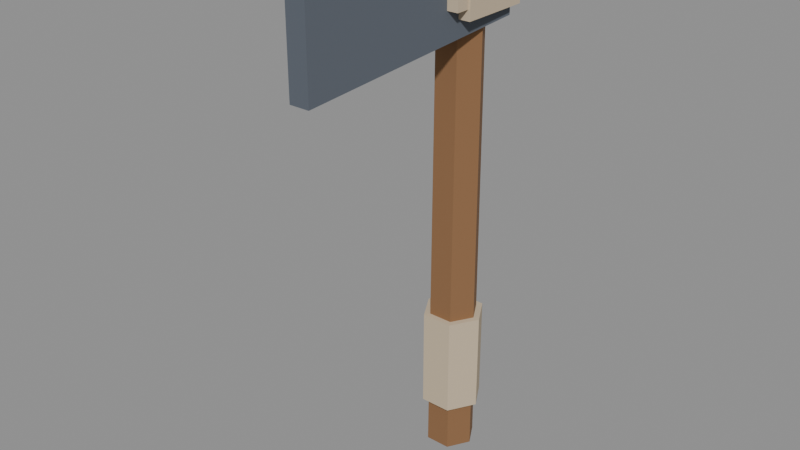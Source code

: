 # Source: stone_axe.blend  (saved by Blender 5.0.119; exported with 4.5.12 LTS)
import bpy
from mathutils import Matrix  # noqa: F401  (used for matrix-valued properties, if any)

bpy.ops.wm.read_factory_settings(use_empty=True)
scene = bpy.context.scene
scene.name = 'Scene'

# ---- materials (node trees are filled in below, after node groups)
mat_wood = bpy.data.materials.new('wood')
mat_wood.diffuse_color = (0.2582, 0.1301, 0.05613, 1.0)
mat_wood.roughness = 0.9
mat_cloth = bpy.data.materials.new('cloth')
mat_cloth.diffuse_color = (0.5841, 0.4735, 0.3325, 1.0)
mat_cloth.roughness = 0.9
mat_stone_dark = bpy.data.materials.new('stone_dark')
mat_stone_dark.diffuse_color = (0.1022, 0.1195, 0.147, 1.0)
mat_stone_dark.roughness = 0.9

# ---- material node trees
mat_wood.use_nodes = True; mat_wood.node_tree.nodes.clear()
_N = mat_wood.node_tree.nodes; _L = mat_wood.node_tree.links
n0 = _N.new('ShaderNodeBsdfPrincipled'); n0.name = 'Principled BSDF'; n0.location = (-200, 100)
n0.inputs[0].default_value = (0.2582, 0.1301, 0.05613, 1.0)
n0.inputs[2].default_value = 0.9
n0.inputs[27].default_value = (0.0, 0.0, 0.0, 1.0)
n1 = _N.new('ShaderNodeOutputMaterial'); n1.name = 'Material Output'; n1.location = (200, 100)
_L.new(n0.outputs[0], n1.inputs[0])
n1.is_active_output = True
mat_cloth.use_nodes = True; mat_cloth.node_tree.nodes.clear()
_N = mat_cloth.node_tree.nodes; _L = mat_cloth.node_tree.links
n0 = _N.new('ShaderNodeBsdfPrincipled'); n0.name = 'Principled BSDF'; n0.location = (-200, 100)
n0.inputs[0].default_value = (0.5841, 0.4735, 0.3325, 1.0)
n0.inputs[2].default_value = 0.9
n0.inputs[27].default_value = (0.0, 0.0, 0.0, 1.0)
n1 = _N.new('ShaderNodeOutputMaterial'); n1.name = 'Material Output'; n1.location = (200, 100)
_L.new(n0.outputs[0], n1.inputs[0])
n1.is_active_output = True
mat_stone_dark.use_nodes = True; mat_stone_dark.node_tree.nodes.clear()
_N = mat_stone_dark.node_tree.nodes; _L = mat_stone_dark.node_tree.links
n0 = _N.new('ShaderNodeBsdfPrincipled'); n0.name = 'Principled BSDF'; n0.location = (-200, 100)
n0.inputs[0].default_value = (0.1022, 0.1195, 0.147, 1.0)
n0.inputs[2].default_value = 0.9
n0.inputs[27].default_value = (0.0, 0.0, 0.0, 1.0)
n1 = _N.new('ShaderNodeOutputMaterial'); n1.name = 'Material Output'; n1.location = (200, 100)
_L.new(n0.outputs[0], n1.inputs[0])
n1.is_active_output = True

# ---- meshes
me_handle = bpy.data.meshes.new('Handle')
me_handle.from_pydata([(0.025, 0.0, -0.05), (0.0125, 0.02165, -0.05), (-0.0125, 0.02165, -0.05), (-0.025, 3.062e-18, -0.05), (-0.0125, -0.02165, -0.05), (0.0125, -0.02165, -0.05), (0.023, 0.0, 0.5), (0.0115, 0.01992, 0.5), (-0.0115, 0.01992, 0.5), (-0.023, 2.817e-18, 0.5), (-0.0115, -0.01992, 0.5), (0.0115, -0.01992, 0.5), (0.031, 0.0, 0.0), (0.0155, 0.02685, 0.0), (-0.0155, 0.02685, 0.0), (-0.031, 3.796e-18, 0.0), (-0.0155, -0.02685, 0.0), (0.0155, -0.02685, 0.0), (0.031, 0.0, 0.1), (0.0155, 0.02685, 0.1), (-0.0155, 0.02685, 0.1), (-0.031, 3.796e-18, 0.1), (-0.0155, -0.02685, 0.1), (0.0155, -0.02685, 0.1)], [], [(0, 1, 7, 6), (1, 2, 8, 7), (2, 3, 9, 8), (3, 4, 10, 9), (4, 5, 11, 10), (5, 0, 6, 11), (5, 4, 3, 2, 1, 0), (6, 7, 8, 9, 10, 11), (12, 13, 19, 18), (13, 14, 20, 19), (14, 15, 21, 20), (15, 16, 22, 21), (16, 17, 23, 22), (17, 12, 18, 23), (17, 16, 15, 14, 13, 12), (18, 19, 20, 21, 22, 23)])
me_handle.polygons.foreach_set('material_index', [0, 0, 0, 0, 0, 0, 0, 0, 1, 1, 1, 1, 1, 1, 1, 1])
me_handle.materials.append(mat_wood)
me_handle.materials.append(mat_cloth)
me_handle.update()
me_blade = bpy.data.meshes.new('Blade')
me_blade.from_pydata([(-0.01, -0.2, 0.37), (0.01, -0.2, 0.37), (-0.03, 0.03, 0.395), (0.03, 0.03, 0.395), (-0.01, -0.2, 0.5), (0.01, -0.2, 0.5), (-0.03, 0.03, 0.485), (0.03, 0.03, 0.485), (-0.036, -0.036, 0.405), (0.036, -0.036, 0.405), (-0.036, 0.036, 0.405), (0.036, 0.036, 0.405), (-0.036, -0.036, 0.47), (0.036, -0.036, 0.47), (-0.036, 0.036, 0.47), (0.036, 0.036, 0.47), (-0.034, -0.05, 0.415), (0.034, -0.05, 0.415), (-0.034, -0.03, 0.415), (0.034, -0.03, 0.415), (-0.034, -0.05, 0.46), (0.034, -0.05, 0.46), (-0.034, -0.03, 0.46), (0.034, -0.03, 0.46)], [], [(0, 2, 3, 1), (4, 5, 7, 6), (0, 1, 5, 4), (2, 6, 7, 3), (0, 4, 6, 2), (1, 3, 7, 5), (8, 10, 11, 9), (12, 13, 15, 14), (8, 9, 13, 12), (10, 14, 15, 11), (8, 12, 14, 10), (9, 11, 15, 13), (16, 18, 19, 17), (20, 21, 23, 22), (16, 17, 21, 20), (18, 22, 23, 19), (16, 20, 22, 18), (17, 19, 23, 21)])
me_blade.polygons.foreach_set('material_index', [0, 0, 0, 0, 0, 0, 1, 1, 1, 1, 1, 1, 1, 1, 1, 1, 1, 1])
me_blade.materials.append(mat_stone_dark)
me_blade.materials.append(mat_cloth)
me_blade.update()

# ---- objects
ob_handle = bpy.data.objects.new('Handle', me_handle)
ob_blade = bpy.data.objects.new('Blade', me_blade)

# ---- transforms, parenting, visibility, modifiers, constraints
ob_handle.location = (0.0, 0.0, 0.0)
ob_blade.location = (0.0, 0.0, 0.0)

# ---- collection membership
scene.collection.objects.link(ob_handle)
scene.collection.objects.link(ob_blade)

# ---- scene / render settings (as saved in the file)
scene.frame_start = 1; scene.frame_end = 250; scene.frame_set(1)
scene.render.engine = 'BLENDER_EEVEE_NEXT'
scene.render.bake_bias = 0.0
scene.render.bake_samples = 0
scene.cycles.sampling_pattern = 'TABULATED_SOBOL'
scene.eevee.use_volume_custom_range = False
bpy.context.view_layer.update()

# ---- added for rendering (the .blend has no active camera and no usable light): camera, sun + grey world if the file has none
cam_auto = bpy.data.cameras.new('AutoCamera')
cam_auto.lens = 50.0
cam_auto.sensor_width = 36.0
cam_auto.clip_end = 1000.0
ob_auto_camera = bpy.data.objects.new('AutoCamera', cam_auto)
scene.collection.objects.link(ob_auto_camera)
ob_auto_camera.location = (0.557735, -0.751282, 0.671188)
ob_auto_camera.rotation_euler = (1.09748, -7.21219e-08, 0.694738)
scene.camera = ob_auto_camera
light_auto_sun = bpy.data.lights.new('AutoSun', 'SUN')
light_auto_sun.energy = 3.0
light_auto_sun.angle = 0.0523599
ob_auto_sun = bpy.data.objects.new('AutoSun', light_auto_sun)
scene.collection.objects.link(ob_auto_sun)
ob_auto_sun.rotation_euler = (0.872665, 0.174533, 0.523599)
if scene.world is None:
    world_auto = bpy.data.worlds.new('AutoWorld')
    world_auto.color = (0.3, 0.3, 0.3)
    scene.world = world_auto
bpy.context.view_layer.update()
